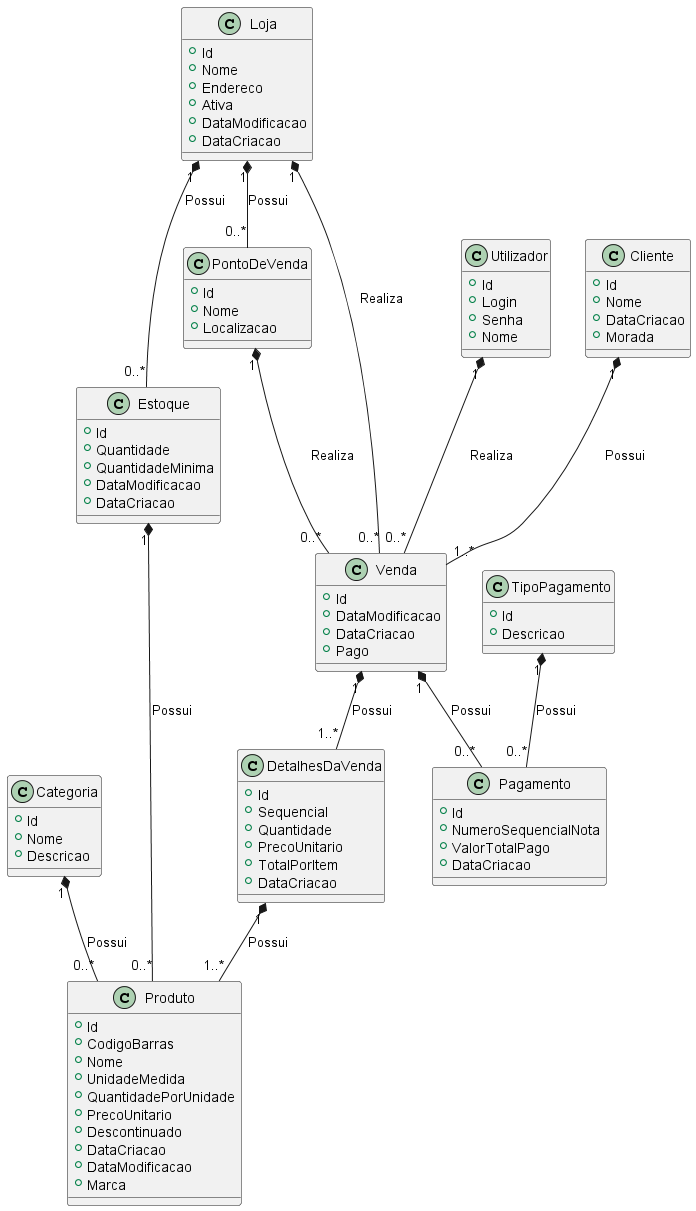

The diagram above was rendered by PlantUML. Its source (embedded in the PNG):
@startuml Vendas

class Categoria {
    + Id 
    + Nome
    + Descricao    
}

class Produto {
    + Id 
    + CodigoBarras
    + Nome
    + UnidadeMedida
    + QuantidadePorUnidade 
    + PrecoUnitario 
    + Descontinuado
    + DataCriacao 
    + DataModificacao     
    + Marca
}

class Estoque {
    + Id 
    + Quantidade 
    + QuantidadeMinima 
    + DataModificacao 
    + DataCriacao    
 }

class Loja {
    + Id 
    + Nome 
    + Endereco 
    + Ativa
    + DataModificacao 
    + DataCriacao     
 }

 class PontoDeVenda {
    + Id 
    + Nome
    + Localizacao     
}

class Venda {
    + Id 
    + DataModificacao 
    + DataCriacao 
    + Pago
}

class DetalhesDaVenda {
    + Id 
    + Sequencial     
    + Quantidade 
    + PrecoUnitario 
    + TotalPorItem
    + DataCriacao 
}

class Utilizador {
    + Id 
    + Login 
    + Senha 
    + Nome 
}

class TipoPagamento {
    + Id 
    + Descricao
}

class Pagamento {
    + Id 
    + NumeroSequencialNota
    + ValorTotalPago 
    + DataCriacao   
}

class Cliente {
    + Id 
    + Nome
    + DataCriacao
    + Morada
}

' Relacoes
Categoria "1" *-- "0..*" Produto : Possui
Estoque "1" *-- "0..*" Produto : Possui
Loja "1" *-- "0..*" Estoque : Possui
Loja "1" *-- "0..*" PontoDeVenda : Possui
Loja "1" *-- "0..*" Venda : Realiza
PontoDeVenda "1" *-- "0..*" Venda : Realiza
Venda "1" *-- "1..*" DetalhesDaVenda : Possui
Cliente "1" *-- "1..*" Venda : Possui
DetalhesDaVenda "1" *-- "1..*" Produto : Possui
Utilizador  "1" *-- "0..*" Venda : Realiza
TipoPagamento  "1" *-- "0..*" Pagamento : Possui
Venda "1" *-- "0..*" Pagamento : Possui
@enduml